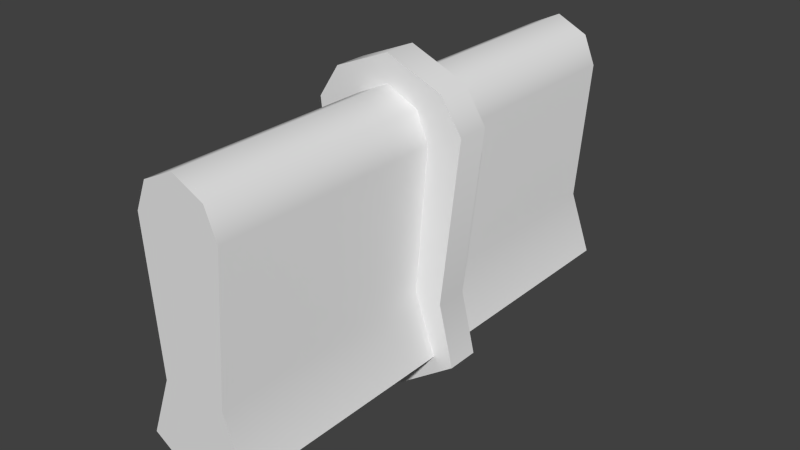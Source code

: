 # Source: track.blend  (saved by Blender 2.73.0; exported with 4.5.12 LTS)
import bpy
from mathutils import Matrix  # noqa: F401  (used for matrix-valued properties, if any)

bpy.ops.wm.read_factory_settings(use_empty=True)
scene = bpy.context.scene
scene.name = 'Scene'

# ---- collections
col_collection_1 = bpy.data.collections.new('Collection 1'); scene.collection.children.link(col_collection_1)

# ---- world
world_world = bpy.data.worlds.new('World'); scene.world = world_world
world_world.color = (0.05088, 0.05088, 0.05088)
world_world.use_sun_shadow = False
world_world.sun_shadow_jitter_overblur = 0.0
world_world.cycles.sampling_method = 'MANUAL'
world_world.cycles.sample_map_resolution = 256

# ---- meshes
me_cube_007 = bpy.data.meshes.new('Cube.007')
me_cube_007.from_pydata([(0.1085, -0.5, -0.2147), (-0.1085, -0.5, -0.2147), (0.08783, -0.5, 0.2), (-0.08783, -0.5, 0.2), (0.06475, -0.5, -0.09292), (-0.06475, -0.5, -0.09292), (-3.775e-08, -0.5, 0.2888), (-3.775e-08, -0.5, -0.282), (0.06388, -0.5, 0.258), (-0.06388, -0.5, 0.258)], [], [(4, 2, 5), (7, 0, 4), (5, 1, 7), (2, 3, 5), (8, 6, 9), (3, 2, 8), (5, 7, 4), (8, 9, 3)])
me_cube_007.polygons.foreach_set('use_smooth', [True] * 8)
me_cube_007.use_remesh_preserve_volume = False
me_cube_007.use_remesh_preserve_attributes = False
me_cube_007.use_mirror_vertex_groups = False
me_cube_007.update()
me_cube_006 = bpy.data.meshes.new('Cube.006')
me_cube_006.from_pydata([(-0.1085, 0.5, -0.2147), (0.1085, 0.5, -0.2147), (-0.08783, 0.5, 0.2), (0.08783, 0.5, 0.2), (-0.06475, 0.5, -0.09292), (0.06475, 0.5, -0.09292), (3.775e-08, 0.5, 0.2888), (3.775e-08, 0.5, -0.282), (0.06388, 0.5, 0.258), (-0.06388, 0.5, 0.258)], [], [(4, 2, 5), (4, 7, 0), (2, 3, 5), (5, 1, 7), (6, 8, 9), (5, 7, 4), (2, 8, 3), (8, 2, 9)])
me_cube_006.polygons.foreach_set('use_smooth', [True] * 8)
me_cube_006.use_remesh_preserve_volume = False
me_cube_006.use_remesh_preserve_attributes = False
me_cube_006.use_mirror_vertex_groups = False
me_cube_006.update()
me_cube_002 = bpy.data.meshes.new('Cube.002')
me_cube_002.from_pydata([(0.1085, -0.5, -0.2147), (-0.1085, -0.5, -0.2147), (-0.1085, 0.5, -0.2147), (0.1085, 0.5, -0.2147), (0.08783, -0.5, 0.2), (-0.08783, -0.5, 0.2), (-0.08783, 0.5, 0.2), (0.08783, 0.5, 0.2), (0.06475, -0.5, -0.09292), (-0.06475, -0.5, -0.09292), (-0.06475, 0.5, -0.09292), (0.06475, 0.5, -0.09292), (-3.775e-08, -0.5, 0.2888), (-3.775e-08, -0.5, -0.282), (3.775e-08, 0.5, 0.2888), (3.775e-08, 0.5, -0.282), (0.06388, 0.5, 0.258), (0.06388, -0.5, 0.258), (-0.06388, -0.5, 0.258), (-0.06388, 0.5, 0.258), (-0.08783, -0.03303, 0.2), (-0.1085, -0.03303, -0.2147), (0.08783, -0.03303, 0.2), (0.1085, -0.03303, -0.2147), (0.06475, -0.03303, -0.09292), (-0.06475, -0.03303, -0.09292), (-2.494e-09, -0.03303, 0.2888), (-2.494e-09, -0.03303, -0.282), (0.06388, -0.03303, 0.258), (-0.06388, -0.03303, 0.258), (-0.08783, 0.03303, 0.2), (0.1085, 0.03303, -0.2147), (0.06475, 0.03303, -0.09292), (2.494e-09, 0.03303, -0.282), (-0.1085, 0.03303, -0.2147), (0.08783, 0.03303, 0.2), (-0.06475, 0.03303, -0.09292), (2.494e-09, 0.03303, 0.2888), (0.06388, 0.03303, 0.258), (-0.06388, 0.03303, 0.258), (-0.1201, -0.03303, -0.09963), (-2.029e-09, -0.03303, -0.3278), (-2.029e-09, -0.03303, 0.3436), (0.1143, -0.03303, 0.2959), (-0.1143, -0.03303, 0.2959), (-0.1499, -0.03303, -0.2223), (-0.1572, -0.03303, 0.2299), (0.1499, -0.03303, -0.2223), (0.1572, -0.03303, 0.2299), (0.1201, -0.03303, -0.09963), (-0.1572, 0.03303, 0.2299), (0.1499, 0.03303, -0.2223), (0.1201, 0.03303, -0.09963), (2.959e-09, 0.03303, -0.3278), (-0.1499, 0.03303, -0.2223), (0.1572, 0.03303, 0.2299), (-0.1201, 0.03303, -0.09963), (2.959e-09, 0.03303, 0.3436), (0.1143, 0.03303, 0.2959), (-0.1143, 0.03303, 0.2959)], [], [(36, 10, 2, 34), (52, 49, 47, 51), (22, 24, 49, 48), (30, 6, 10, 36), (37, 39, 59, 57), (33, 31, 51, 53), (22, 28, 17, 4), (21, 25, 40, 45), (33, 34, 2, 15), (30, 36, 56, 50), (40, 56, 54, 45), (31, 32, 52, 51), (28, 22, 48, 43), (46, 50, 56, 40), (36, 34, 54, 56), (11, 32, 31, 3), (19, 6, 30, 39), (7, 35, 32, 11), (16, 14, 37, 38), (7, 16, 38, 35), (14, 19, 39, 37), (32, 35, 55, 52), (34, 33, 53, 54), (25, 20, 46, 40), (35, 38, 58, 55), (20, 29, 44, 46), (9, 25, 21, 1), (13, 1, 21, 27), (5, 20, 25, 9), (55, 48, 49, 52), (27, 21, 45, 41), (26, 29, 18, 12), (59, 50, 46, 44), (28, 26, 12, 17), (24, 8, 0, 23), (29, 20, 5, 18), (22, 4, 8, 24), (58, 57, 42, 43), (55, 58, 43, 48), (57, 59, 44, 42), (26, 28, 43, 42), (38, 37, 57, 58), (0, 13, 27, 23), (39, 30, 50, 59), (31, 33, 15, 3), (29, 26, 42, 44), (23, 27, 41, 47), (24, 23, 47, 49), (41, 45, 54, 53), (47, 41, 53, 51)])
me_cube_002.polygons.foreach_set('use_smooth', [1, 1, 1, 1, 1, 0, 1, 1, 0, 1, 1, 1, 1, 1, 1, 1, 1, 1, 1, 1, 1, 1, 0, 1, 1, 1, 1, 0, 1, 1, 0, 1, 1, 1, 1, 1, 1, 1, 1, 1, 1, 1, 0, 1, 0, 1, 0, 1, 0, 0])
me_cube_002.use_remesh_preserve_volume = False
me_cube_002.use_remesh_preserve_attributes = False
me_cube_002.use_mirror_vertex_groups = False
me_cube_002.update()

# ---- objects
ob_track_cap_back = bpy.data.objects.new('Track_Cap Back', me_cube_007)
ob_track_cap_front = bpy.data.objects.new('Track_Cap Front', me_cube_006)
ob_track_center = bpy.data.objects.new('Track_Center', me_cube_002)

# ---- transforms, parenting, visibility, modifiers, constraints
ob_track_cap_back.location = (0.0, 0.0, 0.0)
ob_track_cap_back.lineart.crease_threshold = 0.0
ob_track_cap_front.location = (0.0, 0.0, 0.0)
ob_track_cap_front.lineart.crease_threshold = 0.0
ob_track_center.location = (0.0, 0.0, 0.0)
ob_track_center.lineart.crease_threshold = 0.0
_m = ob_track_center.modifiers.new('EdgeSplit', 'EDGE_SPLIT')
_m.split_angle = 1.047

# ---- collection membership
col_collection_1.objects.link(ob_track_cap_back)
col_collection_1.objects.link(ob_track_cap_front)
col_collection_1.objects.link(ob_track_center)

# ---- scene / render settings (as saved in the file)
scene.frame_start = 1; scene.frame_end = 250; scene.frame_set(1)
scene.render.engine = 'BLENDER_EEVEE_NEXT'
scene.render.resolution_percentage = 50
scene.render.dither_intensity = 0.0
scene.cycles.use_denoising = False
scene.cycles.samples = 10
scene.cycles.sampling_pattern = 'TABULATED_SOBOL'
scene.cycles.light_sampling_threshold = 0.0
scene.cycles.use_adaptive_sampling = False
scene.cycles.use_light_tree = False
scene.cycles.blur_glossy = 0.0
scene.cycles.pixel_filter_type = 'GAUSSIAN'
scene.cycles.sample_clamp_indirect = 0.0
scene.view_settings.view_transform = 'Standard'
bpy.context.view_layer.update()

# ---- added for rendering (the .blend has no active camera and no usable light): camera, sun
cam_auto = bpy.data.cameras.new('AutoCamera')
cam_auto.lens = 50.0
cam_auto.sensor_width = 36.0
cam_auto.clip_end = 1000.0
ob_auto_camera = bpy.data.objects.new('AutoCamera', cam_auto)
scene.collection.objects.link(ob_auto_camera)
ob_auto_camera.location = (1.15173, -1.38208, 0.9293)
ob_auto_camera.rotation_euler = (1.09748, -7.21219e-08, 0.694738)
scene.camera = ob_auto_camera
light_auto_sun = bpy.data.lights.new('AutoSun', 'SUN')
light_auto_sun.energy = 3.0
light_auto_sun.angle = 0.0523599
ob_auto_sun = bpy.data.objects.new('AutoSun', light_auto_sun)
scene.collection.objects.link(ob_auto_sun)
ob_auto_sun.rotation_euler = (0.872665, 0.174533, 0.523599)
bpy.context.view_layer.update()
